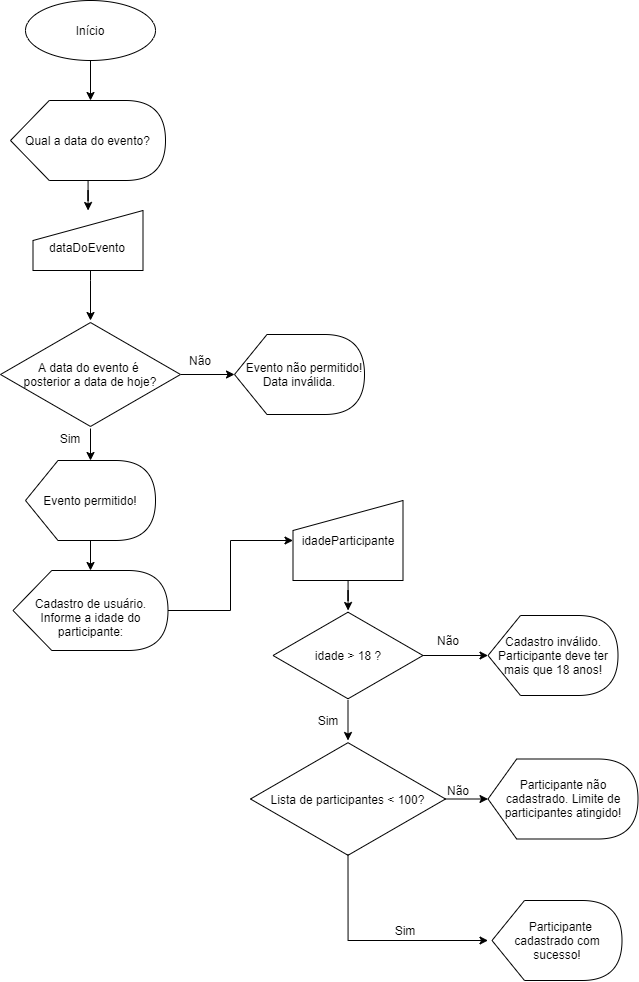

The diagram above was exported from draw.io. Its source (the exported page's mxGraphModel, read from the mxfile embedded in the PNG):
<mxGraphModel dx="1973" dy="2275" grid="1" gridSize="10" guides="1" tooltips="1" connect="1" arrows="1" fold="1" page="1" pageScale="1" pageWidth="827" pageHeight="1169" math="0" shadow="0">
  <root>
    <mxCell id="WIyWlLk6GJQsqaUBKTNV-0" />
    <mxCell id="WIyWlLk6GJQsqaUBKTNV-1" parent="WIyWlLk6GJQsqaUBKTNV-0" />
    <mxCell id="-ekoPg0gPfHvHRk0LiO8-11" value="" style="edgeStyle=orthogonalEdgeStyle;rounded=0;orthogonalLoop=1;jettySize=auto;html=1;" edge="1" parent="WIyWlLk6GJQsqaUBKTNV-1" source="-ekoPg0gPfHvHRk0LiO8-2">
      <mxGeometry relative="1" as="geometry">
        <mxPoint x="140" y="-1010" as="targetPoint" />
      </mxGeometry>
    </mxCell>
    <mxCell id="-ekoPg0gPfHvHRk0LiO8-2" value="Início" style="ellipse;whiteSpace=wrap;html=1;align=center;newEdgeStyle={&quot;edgeStyle&quot;:&quot;entityRelationEdgeStyle&quot;,&quot;startArrow&quot;:&quot;none&quot;,&quot;endArrow&quot;:&quot;none&quot;,&quot;segment&quot;:10,&quot;curved&quot;:1};treeFolding=1;treeMoving=1;" vertex="1" parent="WIyWlLk6GJQsqaUBKTNV-1">
      <mxGeometry x="75" y="-1110" width="130" height="60" as="geometry" />
    </mxCell>
    <mxCell id="-ekoPg0gPfHvHRk0LiO8-40" value="" style="edgeStyle=orthogonalEdgeStyle;rounded=0;orthogonalLoop=1;jettySize=auto;html=1;" edge="1" parent="WIyWlLk6GJQsqaUBKTNV-1" source="-ekoPg0gPfHvHRk0LiO8-3" target="-ekoPg0gPfHvHRk0LiO8-38">
      <mxGeometry relative="1" as="geometry" />
    </mxCell>
    <mxCell id="-ekoPg0gPfHvHRk0LiO8-3" value="Qual a data do evento?" style="shape=display;whiteSpace=wrap;html=1;" vertex="1" parent="WIyWlLk6GJQsqaUBKTNV-1">
      <mxGeometry x="60" y="-1010" width="155" height="80" as="geometry" />
    </mxCell>
    <mxCell id="-ekoPg0gPfHvHRk0LiO8-14" value="" style="edgeStyle=orthogonalEdgeStyle;rounded=0;orthogonalLoop=1;jettySize=auto;html=1;" edge="1" parent="WIyWlLk6GJQsqaUBKTNV-1" source="-ekoPg0gPfHvHRk0LiO8-9" target="-ekoPg0gPfHvHRk0LiO8-13">
      <mxGeometry relative="1" as="geometry" />
    </mxCell>
    <mxCell id="-ekoPg0gPfHvHRk0LiO8-15" value="" style="edgeStyle=orthogonalEdgeStyle;rounded=0;orthogonalLoop=1;jettySize=auto;html=1;" edge="1" parent="WIyWlLk6GJQsqaUBKTNV-1" source="-ekoPg0gPfHvHRk0LiO8-9" target="-ekoPg0gPfHvHRk0LiO8-12">
      <mxGeometry relative="1" as="geometry" />
    </mxCell>
    <mxCell id="-ekoPg0gPfHvHRk0LiO8-9" value="A data do evento é &lt;br&gt;posterior a data de hoje?" style="html=1;whiteSpace=wrap;aspect=fixed;shape=isoRectangle;" vertex="1" parent="WIyWlLk6GJQsqaUBKTNV-1">
      <mxGeometry x="50" y="-790" width="180" height="108" as="geometry" />
    </mxCell>
    <mxCell id="-ekoPg0gPfHvHRk0LiO8-43" value="" style="edgeStyle=orthogonalEdgeStyle;rounded=0;orthogonalLoop=1;jettySize=auto;html=1;" edge="1" parent="WIyWlLk6GJQsqaUBKTNV-1" source="-ekoPg0gPfHvHRk0LiO8-12" target="-ekoPg0gPfHvHRk0LiO8-42">
      <mxGeometry relative="1" as="geometry" />
    </mxCell>
    <mxCell id="-ekoPg0gPfHvHRk0LiO8-12" value="Evento permitido!" style="shape=display;whiteSpace=wrap;html=1;" vertex="1" parent="WIyWlLk6GJQsqaUBKTNV-1">
      <mxGeometry x="75" y="-650" width="130" height="80" as="geometry" />
    </mxCell>
    <mxCell id="-ekoPg0gPfHvHRk0LiO8-13" value="&amp;nbsp; &amp;nbsp;Evento não permitido! Data inválida." style="shape=display;whiteSpace=wrap;html=1;" vertex="1" parent="WIyWlLk6GJQsqaUBKTNV-1">
      <mxGeometry x="284" y="-776" width="130" height="80" as="geometry" />
    </mxCell>
    <mxCell id="-ekoPg0gPfHvHRk0LiO8-23" value="Sim&lt;span style=&quot;color: rgba(0 , 0 , 0 , 0) ; font-family: monospace ; font-size: 0px&quot;&gt;%3CmxGraphModel%3E%3Croot%3E%3CmxCell%20id%3D%220%22%2F%3E%3CmxCell%20id%3D%221%22%20parent%3D%220%22%2F%3E%3CmxCell%20id%3D%222%22%20value%3D%22Evento%20permitido!%22%20style%3D%22shape%3Ddisplay%3BwhiteSpace%3Dwrap%3Bhtml%3D1%3B%22%20vertex%3D%221%22%20parent%3D%221%22%3E%3CmxGeometry%20x%3D%2275%22%20y%3D%22260%22%20width%3D%22130%22%20height%3D%2280%22%20as%3D%22geometry%22%2F%3E%3C%2FmxCell%3E%3C%2Froot%3E%3C%2FmxGraphModel%3E&lt;/span&gt;" style="text;html=1;strokeColor=none;fillColor=none;align=center;verticalAlign=middle;whiteSpace=wrap;rounded=0;" vertex="1" parent="WIyWlLk6GJQsqaUBKTNV-1">
      <mxGeometry x="100" y="-682" width="40" height="20" as="geometry" />
    </mxCell>
    <mxCell id="-ekoPg0gPfHvHRk0LiO8-24" value="Não" style="text;html=1;strokeColor=none;fillColor=none;align=center;verticalAlign=middle;whiteSpace=wrap;rounded=0;" vertex="1" parent="WIyWlLk6GJQsqaUBKTNV-1">
      <mxGeometry x="230" y="-760" width="40" height="20" as="geometry" />
    </mxCell>
    <mxCell id="-ekoPg0gPfHvHRk0LiO8-28" value="" style="edgeStyle=orthogonalEdgeStyle;rounded=0;orthogonalLoop=1;jettySize=auto;html=1;" edge="1" parent="WIyWlLk6GJQsqaUBKTNV-1" source="-ekoPg0gPfHvHRk0LiO8-25" target="-ekoPg0gPfHvHRk0LiO8-27">
      <mxGeometry relative="1" as="geometry" />
    </mxCell>
    <mxCell id="-ekoPg0gPfHvHRk0LiO8-25" value="idadeParticipante" style="shape=manualInput;whiteSpace=wrap;html=1;" vertex="1" parent="WIyWlLk6GJQsqaUBKTNV-1">
      <mxGeometry x="342.5" y="-610" width="110" height="80" as="geometry" />
    </mxCell>
    <mxCell id="-ekoPg0gPfHvHRk0LiO8-34" value="" style="edgeStyle=orthogonalEdgeStyle;rounded=0;orthogonalLoop=1;jettySize=auto;html=1;" edge="1" parent="WIyWlLk6GJQsqaUBKTNV-1" source="-ekoPg0gPfHvHRk0LiO8-27" target="-ekoPg0gPfHvHRk0LiO8-33">
      <mxGeometry relative="1" as="geometry" />
    </mxCell>
    <mxCell id="-ekoPg0gPfHvHRk0LiO8-47" value="" style="edgeStyle=orthogonalEdgeStyle;rounded=0;orthogonalLoop=1;jettySize=auto;html=1;" edge="1" parent="WIyWlLk6GJQsqaUBKTNV-1" source="-ekoPg0gPfHvHRk0LiO8-27" target="-ekoPg0gPfHvHRk0LiO8-45">
      <mxGeometry relative="1" as="geometry" />
    </mxCell>
    <mxCell id="-ekoPg0gPfHvHRk0LiO8-27" value="idade &amp;gt; 18 ?" style="html=1;whiteSpace=wrap;aspect=fixed;shape=isoRectangle;" vertex="1" parent="WIyWlLk6GJQsqaUBKTNV-1">
      <mxGeometry x="322.5" y="-500" width="150" height="90" as="geometry" />
    </mxCell>
    <mxCell id="-ekoPg0gPfHvHRk0LiO8-32" value="&amp;nbsp; Participante cadastrado com sucesso!" style="shape=display;whiteSpace=wrap;html=1;" vertex="1" parent="WIyWlLk6GJQsqaUBKTNV-1">
      <mxGeometry x="541.5" y="-210" width="130" height="80" as="geometry" />
    </mxCell>
    <mxCell id="-ekoPg0gPfHvHRk0LiO8-33" value="Cadastro inválido. Participante deve ter mais que 18 anos!" style="shape=display;whiteSpace=wrap;html=1;" vertex="1" parent="WIyWlLk6GJQsqaUBKTNV-1">
      <mxGeometry x="537.5" y="-495" width="130" height="80" as="geometry" />
    </mxCell>
    <mxCell id="-ekoPg0gPfHvHRk0LiO8-36" value="Sim&lt;span style=&quot;color: rgba(0 , 0 , 0 , 0) ; font-family: monospace ; font-size: 0px&quot;&gt;%3CmxGraphModel%3E%3Croot%3E%3CmxCell%20id%3D%220%22%2F%3E%3CmxCell%20id%3D%221%22%20parent%3D%220%22%2F%3E%3CmxCell%20id%3D%222%22%20value%3D%22Evento%20permitido!%22%20style%3D%22shape%3Ddisplay%3BwhiteSpace%3Dwrap%3Bhtml%3D1%3B%22%20vertex%3D%221%22%20parent%3D%221%22%3E%3CmxGeometry%20x%3D%2275%22%20y%3D%22260%22%20width%3D%22130%22%20height%3D%2280%22%20as%3D%22geometry%22%2F%3E%3C%2FmxCell%3E%3C%2Froot%3E%3C%2FmxGraphModel%3E&lt;/span&gt;" style="text;html=1;strokeColor=none;fillColor=none;align=center;verticalAlign=middle;whiteSpace=wrap;rounded=0;" vertex="1" parent="WIyWlLk6GJQsqaUBKTNV-1">
      <mxGeometry x="435" y="-190" width="40" height="20" as="geometry" />
    </mxCell>
    <mxCell id="-ekoPg0gPfHvHRk0LiO8-37" value="Não" style="text;html=1;strokeColor=none;fillColor=none;align=center;verticalAlign=middle;whiteSpace=wrap;rounded=0;" vertex="1" parent="WIyWlLk6GJQsqaUBKTNV-1">
      <mxGeometry x="477.5" y="-480" width="40" height="20" as="geometry" />
    </mxCell>
    <mxCell id="-ekoPg0gPfHvHRk0LiO8-41" value="" style="edgeStyle=orthogonalEdgeStyle;rounded=0;orthogonalLoop=1;jettySize=auto;html=1;" edge="1" parent="WIyWlLk6GJQsqaUBKTNV-1" source="-ekoPg0gPfHvHRk0LiO8-38" target="-ekoPg0gPfHvHRk0LiO8-9">
      <mxGeometry relative="1" as="geometry">
        <Array as="points">
          <mxPoint x="140" y="-830" />
          <mxPoint x="140" y="-830" />
        </Array>
      </mxGeometry>
    </mxCell>
    <mxCell id="-ekoPg0gPfHvHRk0LiO8-38" value="&lt;br&gt;dataDoEvento" style="shape=manualInput;whiteSpace=wrap;html=1;" vertex="1" parent="WIyWlLk6GJQsqaUBKTNV-1">
      <mxGeometry x="82.5" y="-900" width="110" height="60" as="geometry" />
    </mxCell>
    <mxCell id="-ekoPg0gPfHvHRk0LiO8-44" value="" style="edgeStyle=orthogonalEdgeStyle;rounded=0;orthogonalLoop=1;jettySize=auto;html=1;" edge="1" parent="WIyWlLk6GJQsqaUBKTNV-1" source="-ekoPg0gPfHvHRk0LiO8-42" target="-ekoPg0gPfHvHRk0LiO8-25">
      <mxGeometry relative="1" as="geometry" />
    </mxCell>
    <mxCell id="-ekoPg0gPfHvHRk0LiO8-42" value="&lt;br&gt;Cadastro de usuário. Informe a idade do participante:" style="shape=display;whiteSpace=wrap;html=1;" vertex="1" parent="WIyWlLk6GJQsqaUBKTNV-1">
      <mxGeometry x="62.5" y="-540" width="155" height="80" as="geometry" />
    </mxCell>
    <mxCell id="-ekoPg0gPfHvHRk0LiO8-48" value="" style="edgeStyle=orthogonalEdgeStyle;rounded=0;orthogonalLoop=1;jettySize=auto;html=1;" edge="1" parent="WIyWlLk6GJQsqaUBKTNV-1" source="-ekoPg0gPfHvHRk0LiO8-45" target="-ekoPg0gPfHvHRk0LiO8-46">
      <mxGeometry relative="1" as="geometry" />
    </mxCell>
    <mxCell id="-ekoPg0gPfHvHRk0LiO8-45" value="Lista de participantes &amp;lt; 100?" style="html=1;whiteSpace=wrap;aspect=fixed;shape=isoRectangle;" vertex="1" parent="WIyWlLk6GJQsqaUBKTNV-1">
      <mxGeometry x="300" y="-370" width="195" height="117" as="geometry" />
    </mxCell>
    <mxCell id="-ekoPg0gPfHvHRk0LiO8-46" value="Participante não cadastrado. Limite de participantes atingido!" style="shape=display;whiteSpace=wrap;html=1;size=0.19117647058823528;" vertex="1" parent="WIyWlLk6GJQsqaUBKTNV-1">
      <mxGeometry x="537.5" y="-351.5" width="150" height="80" as="geometry" />
    </mxCell>
    <mxCell id="-ekoPg0gPfHvHRk0LiO8-49" value="" style="edgeStyle=orthogonalEdgeStyle;rounded=0;orthogonalLoop=1;jettySize=auto;html=1;exitX=0.5;exitY=0.974;exitDx=0;exitDy=0;exitPerimeter=0;" edge="1" parent="WIyWlLk6GJQsqaUBKTNV-1" source="-ekoPg0gPfHvHRk0LiO8-45">
      <mxGeometry relative="1" as="geometry">
        <mxPoint x="504.9999999999999" y="-301.5" as="sourcePoint" />
        <mxPoint x="537.5" y="-170" as="targetPoint" />
        <Array as="points">
          <mxPoint x="397.5" y="-170" />
        </Array>
      </mxGeometry>
    </mxCell>
    <mxCell id="-ekoPg0gPfHvHRk0LiO8-50" value="Não" style="text;html=1;strokeColor=none;fillColor=none;align=center;verticalAlign=middle;whiteSpace=wrap;rounded=0;" vertex="1" parent="WIyWlLk6GJQsqaUBKTNV-1">
      <mxGeometry x="487.5" y="-330" width="40" height="20" as="geometry" />
    </mxCell>
    <mxCell id="-ekoPg0gPfHvHRk0LiO8-51" value="Sim" style="text;html=1;strokeColor=none;fillColor=none;align=center;verticalAlign=middle;whiteSpace=wrap;rounded=0;" vertex="1" parent="WIyWlLk6GJQsqaUBKTNV-1">
      <mxGeometry x="357.5" y="-400" width="40" height="20" as="geometry" />
    </mxCell>
  </root>
</mxGraphModel>